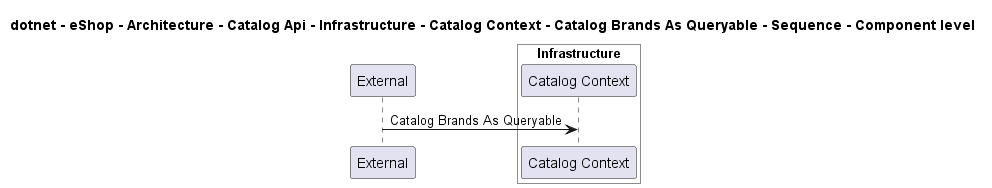

The diagram above was rendered by PlantUML. Its source (embedded in the PNG):
@startuml
!pragma layout smetana

title dotnet - eShop - Architecture - Catalog Api - Infrastructure - Catalog Context - Catalog Brands As Queryable - Sequence - Component level

participant "External" as C4InterFlow.SoftwareSystems.ExternalSystem

box "Catalog Api" #White
    
box "Infrastructure" #White
    participant "Catalog Context" as dotnet.eShop.Architecture.SoftwareSystems.CatalogApi.Containers.Infrastructure.Components.CatalogContext
end box

end box


C4InterFlow.SoftwareSystems.ExternalSystem -> dotnet.eShop.Architecture.SoftwareSystems.CatalogApi.Containers.Infrastructure.Components.CatalogContext : Catalog Brands As Queryable


@enduml